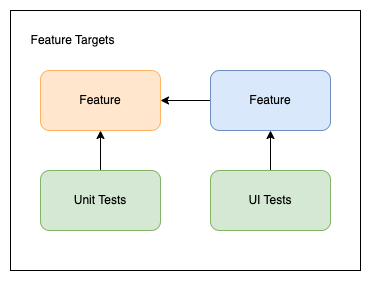

The diagram above was exported from draw.io. Its source (the exported page's mxGraphModel, read from the mxfile embedded in the PNG):
<mxGraphModel dx="1034" dy="516" grid="1" gridSize="10" guides="1" tooltips="1" connect="1" arrows="1" fold="1" page="1" pageScale="1" pageWidth="1100" pageHeight="850" math="0" shadow="0">
  <root>
    <mxCell id="0" />
    <mxCell id="1" parent="0" />
    <mxCell id="h4qUYS_TYou8m2_Ec-Ve-1" value="" style="rounded=0;whiteSpace=wrap;html=1;" vertex="1" parent="1">
      <mxGeometry x="120" y="160" width="350" height="260" as="geometry" />
    </mxCell>
    <mxCell id="h4qUYS_TYou8m2_Ec-Ve-2" value="Feature" style="rounded=1;whiteSpace=wrap;html=1;fillColor=#FFE6CC;strokeColor=#FFB366;" vertex="1" parent="1">
      <mxGeometry x="150" y="220" width="120" height="60" as="geometry" />
    </mxCell>
    <mxCell id="h4qUYS_TYou8m2_Ec-Ve-3" style="edgeStyle=orthogonalEdgeStyle;rounded=0;orthogonalLoop=1;jettySize=auto;html=1;exitX=0.5;exitY=0;exitDx=0;exitDy=0;entryX=0.5;entryY=1;entryDx=0;entryDy=0;" edge="1" parent="1" source="h4qUYS_TYou8m2_Ec-Ve-4" target="h4qUYS_TYou8m2_Ec-Ve-2">
      <mxGeometry relative="1" as="geometry" />
    </mxCell>
    <mxCell id="h4qUYS_TYou8m2_Ec-Ve-4" value="Unit Tests" style="rounded=1;whiteSpace=wrap;html=1;fillColor=#d5e8d4;strokeColor=#82b366;" vertex="1" parent="1">
      <mxGeometry x="150" y="320" width="120" height="60" as="geometry" />
    </mxCell>
    <mxCell id="h4qUYS_TYou8m2_Ec-Ve-10" style="edgeStyle=orthogonalEdgeStyle;rounded=0;orthogonalLoop=1;jettySize=auto;html=1;exitX=0.5;exitY=0;exitDx=0;exitDy=0;entryX=0.5;entryY=1;entryDx=0;entryDy=0;" edge="1" parent="1" source="h4qUYS_TYou8m2_Ec-Ve-6" target="h4qUYS_TYou8m2_Ec-Ve-8">
      <mxGeometry relative="1" as="geometry" />
    </mxCell>
    <mxCell id="h4qUYS_TYou8m2_Ec-Ve-6" value="UI Tests" style="rounded=1;whiteSpace=wrap;html=1;fillColor=#d5e8d4;strokeColor=#82b366;" vertex="1" parent="1">
      <mxGeometry x="320" y="320" width="120" height="60" as="geometry" />
    </mxCell>
    <mxCell id="h4qUYS_TYou8m2_Ec-Ve-7" value="Feature Targets" style="text;html=1;align=center;verticalAlign=middle;resizable=0;points=[];autosize=1;strokeColor=none;fillColor=none;" vertex="1" parent="1">
      <mxGeometry x="127" y="175" width="110" height="30" as="geometry" />
    </mxCell>
    <mxCell id="h4qUYS_TYou8m2_Ec-Ve-9" style="edgeStyle=orthogonalEdgeStyle;rounded=0;orthogonalLoop=1;jettySize=auto;html=1;exitX=0;exitY=0.5;exitDx=0;exitDy=0;entryX=1;entryY=0.5;entryDx=0;entryDy=0;" edge="1" parent="1" source="h4qUYS_TYou8m2_Ec-Ve-8" target="h4qUYS_TYou8m2_Ec-Ve-2">
      <mxGeometry relative="1" as="geometry" />
    </mxCell>
    <mxCell id="h4qUYS_TYou8m2_Ec-Ve-8" value="Feature" style="rounded=1;whiteSpace=wrap;html=1;fillColor=#dae8fc;strokeColor=#6c8ebf;" vertex="1" parent="1">
      <mxGeometry x="320" y="220" width="120" height="60" as="geometry" />
    </mxCell>
  </root>
</mxGraphModel>